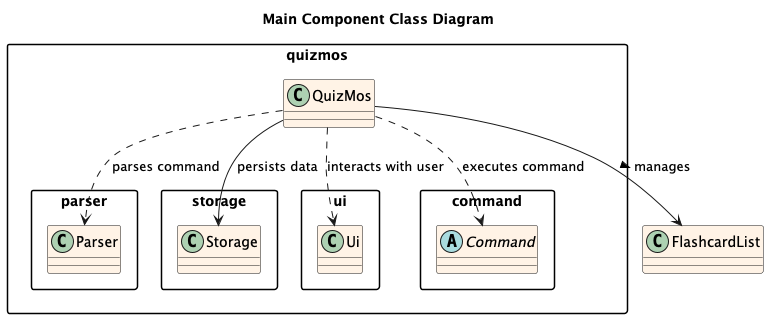

The diagram above was rendered by PlantUML. Its source (embedded in the PNG):
@startuml MainComponent_ClassDiagram

title Main Component Class Diagram

skinparam classAttributeIconSize 0
skinparam classBackgroundColor #FFF3E6
skinparam packageStyle rectangle
skinparam shadowing false

package "quizmos" {
    class QuizMos
}

package "quizmos.parser" {
    class Parser
}

package "quizmos.storage" {
    class Storage
}

package "quizmos.ui" {
    class Ui
}

package "quizmos.command" {
    abstract class Command
}

/' Relationships '/
QuizMos --> FlashcardList : manages >
QuizMos ..> Parser : parses command
QuizMos ..> Command : executes command
QuizMos --> Storage : persists data
QuizMos ..> Ui : interacts with user

@enduml